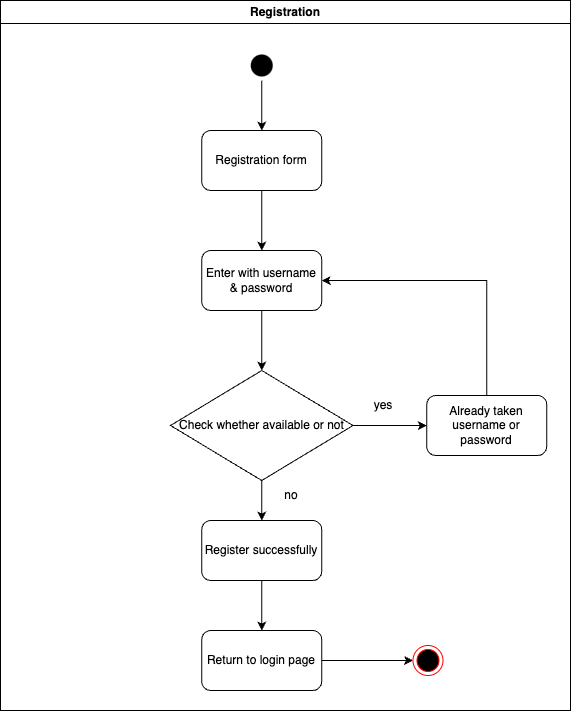

The diagram above was exported from draw.io. Its source (the exported page's mxGraphModel, read from the mxfile embedded in the PNG):
<mxGraphModel dx="1224" dy="782" grid="1" gridSize="10" guides="1" tooltips="1" connect="1" arrows="1" fold="1" page="1" pageScale="1" pageWidth="850" pageHeight="1100" math="0" shadow="0">
  <root>
    <mxCell id="0" />
    <mxCell id="1" parent="0" />
    <mxCell id="aNQmOIsu9mrFaFrkynxR-25" value="Registration" style="swimlane;whiteSpace=wrap;html=1;" parent="1" vertex="1">
      <mxGeometry x="140" y="130" width="570" height="710" as="geometry" />
    </mxCell>
    <mxCell id="69TrP1yfn72Bcc6cfC80-1" value="" style="ellipse;html=1;shape=endState;fillColor=#000000;strokeColor=none;" parent="aNQmOIsu9mrFaFrkynxR-25" vertex="1">
      <mxGeometry x="246.25" y="50" width="30" height="30" as="geometry" />
    </mxCell>
    <mxCell id="69TrP1yfn72Bcc6cfC80-2" value="" style="endArrow=classic;html=1;rounded=0;exitX=0.5;exitY=1;exitDx=0;exitDy=0;entryX=0.5;entryY=0;entryDx=0;entryDy=0;" parent="aNQmOIsu9mrFaFrkynxR-25" source="69TrP1yfn72Bcc6cfC80-1" target="69TrP1yfn72Bcc6cfC80-3" edge="1">
      <mxGeometry width="50" height="50" relative="1" as="geometry">
        <mxPoint x="280" y="190" as="sourcePoint" />
        <mxPoint x="255" y="150" as="targetPoint" />
      </mxGeometry>
    </mxCell>
    <mxCell id="69TrP1yfn72Bcc6cfC80-3" value="Registration form" style="rounded=1;whiteSpace=wrap;html=1;" parent="aNQmOIsu9mrFaFrkynxR-25" vertex="1">
      <mxGeometry x="201.25" y="130" width="120" height="60" as="geometry" />
    </mxCell>
    <mxCell id="69TrP1yfn72Bcc6cfC80-4" value="Enter with username &amp;amp; password" style="rounded=1;whiteSpace=wrap;html=1;" parent="aNQmOIsu9mrFaFrkynxR-25" vertex="1">
      <mxGeometry x="201.25" y="250" width="120" height="60" as="geometry" />
    </mxCell>
    <mxCell id="69TrP1yfn72Bcc6cfC80-5" value="" style="endArrow=classic;html=1;rounded=0;exitX=0.5;exitY=1;exitDx=0;exitDy=0;entryX=0.5;entryY=0;entryDx=0;entryDy=0;" parent="aNQmOIsu9mrFaFrkynxR-25" source="69TrP1yfn72Bcc6cfC80-3" target="69TrP1yfn72Bcc6cfC80-4" edge="1">
      <mxGeometry width="50" height="50" relative="1" as="geometry">
        <mxPoint x="140" y="260" as="sourcePoint" />
        <mxPoint x="255" y="240" as="targetPoint" />
      </mxGeometry>
    </mxCell>
    <mxCell id="69TrP1yfn72Bcc6cfC80-6" value="Check whether available or not" style="rhombus;whiteSpace=wrap;html=1;" parent="aNQmOIsu9mrFaFrkynxR-25" vertex="1">
      <mxGeometry x="170" y="370" width="182.5" height="110" as="geometry" />
    </mxCell>
    <mxCell id="69TrP1yfn72Bcc6cfC80-7" value="" style="endArrow=classic;html=1;rounded=0;entryX=0.5;entryY=0;entryDx=0;entryDy=0;exitX=0.5;exitY=1;exitDx=0;exitDy=0;" parent="aNQmOIsu9mrFaFrkynxR-25" source="69TrP1yfn72Bcc6cfC80-4" target="69TrP1yfn72Bcc6cfC80-6" edge="1">
      <mxGeometry width="50" height="50" relative="1" as="geometry">
        <mxPoint x="156.25" y="370" as="sourcePoint" />
        <mxPoint x="261.25" y="370" as="targetPoint" />
      </mxGeometry>
    </mxCell>
    <mxCell id="69TrP1yfn72Bcc6cfC80-8" value="" style="endArrow=classic;html=1;rounded=0;exitX=1;exitY=0.5;exitDx=0;exitDy=0;" parent="aNQmOIsu9mrFaFrkynxR-25" edge="1">
      <mxGeometry width="50" height="50" relative="1" as="geometry">
        <mxPoint x="352.4999999999998" y="425" as="sourcePoint" />
        <mxPoint x="426.25" y="425" as="targetPoint" />
      </mxGeometry>
    </mxCell>
    <mxCell id="69TrP1yfn72Bcc6cfC80-9" value="yes" style="text;html=1;align=center;verticalAlign=middle;whiteSpace=wrap;rounded=0;" parent="aNQmOIsu9mrFaFrkynxR-25" vertex="1">
      <mxGeometry x="352.5" y="390" width="60" height="30" as="geometry" />
    </mxCell>
    <mxCell id="69TrP1yfn72Bcc6cfC80-10" value="Already taken username or password" style="rounded=1;whiteSpace=wrap;html=1;" parent="aNQmOIsu9mrFaFrkynxR-25" vertex="1">
      <mxGeometry x="426.25" y="395" width="120" height="60" as="geometry" />
    </mxCell>
    <mxCell id="69TrP1yfn72Bcc6cfC80-12" value="" style="endArrow=classic;html=1;rounded=0;entryX=1;entryY=0.5;entryDx=0;entryDy=0;exitX=0.5;exitY=0;exitDx=0;exitDy=0;" parent="aNQmOIsu9mrFaFrkynxR-25" source="69TrP1yfn72Bcc6cfC80-10" target="69TrP1yfn72Bcc6cfC80-4" edge="1">
      <mxGeometry width="50" height="50" relative="1" as="geometry">
        <mxPoint x="426.25" y="330" as="sourcePoint" />
        <mxPoint x="476.25" y="280" as="targetPoint" />
        <Array as="points">
          <mxPoint x="486.25" y="280" />
        </Array>
      </mxGeometry>
    </mxCell>
    <mxCell id="69TrP1yfn72Bcc6cfC80-13" value="Register successfully" style="rounded=1;whiteSpace=wrap;html=1;" parent="aNQmOIsu9mrFaFrkynxR-25" vertex="1">
      <mxGeometry x="201.25" y="520" width="120" height="60" as="geometry" />
    </mxCell>
    <mxCell id="69TrP1yfn72Bcc6cfC80-14" value="" style="endArrow=classic;html=1;rounded=0;entryX=0.5;entryY=0;entryDx=0;entryDy=0;exitX=0.5;exitY=1;exitDx=0;exitDy=0;" parent="aNQmOIsu9mrFaFrkynxR-25" target="69TrP1yfn72Bcc6cfC80-13" edge="1">
      <mxGeometry width="50" height="50" relative="1" as="geometry">
        <mxPoint x="261.25" y="480" as="sourcePoint" />
        <mxPoint x="216.25" y="480" as="targetPoint" />
      </mxGeometry>
    </mxCell>
    <mxCell id="69TrP1yfn72Bcc6cfC80-21" value="no" style="text;html=1;align=center;verticalAlign=middle;whiteSpace=wrap;rounded=0;" parent="aNQmOIsu9mrFaFrkynxR-25" vertex="1">
      <mxGeometry x="261.25" y="480" width="60" height="30" as="geometry" />
    </mxCell>
    <mxCell id="69TrP1yfn72Bcc6cfC80-22" value="Return to login page" style="rounded=1;whiteSpace=wrap;html=1;" parent="aNQmOIsu9mrFaFrkynxR-25" vertex="1">
      <mxGeometry x="201.25" y="630" width="120" height="60" as="geometry" />
    </mxCell>
    <mxCell id="69TrP1yfn72Bcc6cfC80-23" value="" style="endArrow=classic;html=1;rounded=0;entryX=0.5;entryY=0;entryDx=0;entryDy=0;exitX=0.5;exitY=1;exitDx=0;exitDy=0;" parent="aNQmOIsu9mrFaFrkynxR-25" source="69TrP1yfn72Bcc6cfC80-13" target="69TrP1yfn72Bcc6cfC80-22" edge="1">
      <mxGeometry width="50" height="50" relative="1" as="geometry">
        <mxPoint x="121.25" y="620" as="sourcePoint" />
        <mxPoint x="171.25" y="570" as="targetPoint" />
      </mxGeometry>
    </mxCell>
    <mxCell id="4eaC5Ycb24yr9KHkSveV-1" value="" style="endArrow=classic;html=1;rounded=0;exitX=1;exitY=0.5;exitDx=0;exitDy=0;entryX=0;entryY=0.5;entryDx=0;entryDy=0;" parent="aNQmOIsu9mrFaFrkynxR-25" source="69TrP1yfn72Bcc6cfC80-22" target="piF3oZ77HGnf9SaP1FpS-1" edge="1">
      <mxGeometry width="50" height="50" relative="1" as="geometry">
        <mxPoint x="251.25" y="780" as="sourcePoint" />
        <mxPoint x="261.25" y="730" as="targetPoint" />
      </mxGeometry>
    </mxCell>
    <mxCell id="piF3oZ77HGnf9SaP1FpS-1" value="" style="ellipse;html=1;shape=endState;fillColor=#000000;strokeColor=#ff0000;" parent="aNQmOIsu9mrFaFrkynxR-25" vertex="1">
      <mxGeometry x="412.5" y="645" width="30" height="30" as="geometry" />
    </mxCell>
  </root>
</mxGraphModel>